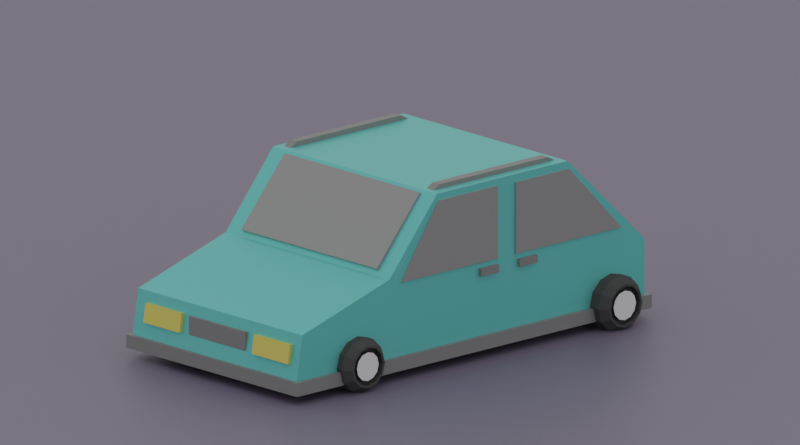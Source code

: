 # Source: Green_car.blend  (saved by Blender 2.92.15; exported with 4.5.12 LTS)
import bpy
from mathutils import Matrix  # noqa: F401  (used for matrix-valued properties, if any)

bpy.ops.wm.read_factory_settings(use_empty=True)
scene = bpy.context.scene
scene.name = 'Scene'

# ---- collections
col_collection = bpy.data.collections.new('Collection'); scene.collection.children.link(col_collection)

# ---- materials (node trees are filled in below, after node groups)
mat_material_006 = bpy.data.materials.new('Material.006')
mat_material_006.use_transparent_shadow = False
mat_material_002 = bpy.data.materials.new('Material.002')
mat_material_002.use_transparent_shadow = False
mat_material_004 = bpy.data.materials.new('Material.004')
mat_material_004.use_transparent_shadow = False
mat_material_007 = bpy.data.materials.new('Material.007')
mat_material_007.use_transparent_shadow = False
mat_material_003 = bpy.data.materials.new('Material.003')
mat_material_003.use_transparent_shadow = False
mat_material_001 = bpy.data.materials.new('Material.001')
mat_material_001.use_transparent_shadow = False
mat_tire_001 = bpy.data.materials.new('tire.001')
mat_tire_001.alpha_threshold = 0.0
mat_tire_001.use_transparent_shadow = False
mat_tire_001.diffuse_color = (0.07658, 0.07658, 0.07658, 1.0)
mat_tire_001.roughness = 0.5
mat_wheelhub_001 = bpy.data.materials.new('wheelhub.001')
mat_wheelhub_001.alpha_threshold = 0.0
mat_wheelhub_001.use_transparent_shadow = False
mat_wheelhub_001.roughness = 0.5
mat_axle_001 = bpy.data.materials.new('axle.001')
mat_axle_001.alpha_threshold = 0.0
mat_axle_001.use_transparent_shadow = False
mat_axle_001.diffuse_color = (0.06372, 0.06372, 0.06372, 1.0)
mat_axle_001.roughness = 0.5
mat_material_008 = bpy.data.materials.new('Material.008')
mat_material_008.use_transparent_shadow = False

# ---- material node trees
mat_material_006.use_nodes = True; mat_material_006.node_tree.nodes.clear()
_N = mat_material_006.node_tree.nodes; _L = mat_material_006.node_tree.links
n0 = _N.new('ShaderNodeBsdfPrincipled'); n0.name = 'Principled BSDF'; n0.location = (10, 300)
n0.distribution = 'GGX'
n0.subsurface_method = 'BURLEY'
n0.inputs[0].default_value = (0.214, 0.214, 0.214, 1.0)
n0.inputs[3].default_value = 1.45
n0.inputs[27].default_value = (0.0, 0.0, 0.0, 1.0)
n0.inputs[28].default_value = 1.0
n1 = _N.new('ShaderNodeOutputMaterial'); n1.name = 'Material Output'; n1.location = (300, 300)
_L.new(n0.outputs[0], n1.inputs[0])
n1.is_active_output = True
mat_material_002.use_nodes = True; mat_material_002.node_tree.nodes.clear()
_N = mat_material_002.node_tree.nodes; _L = mat_material_002.node_tree.links
n0 = _N.new('ShaderNodeBsdfPrincipled'); n0.name = 'Principled BSDF'; n0.location = (10, 300)
n0.distribution = 'GGX'
n0.subsurface_method = 'BURLEY'
n0.inputs[0].default_value = (0.8, 0.6861, 0.1371, 1.0)
n0.inputs[1].default_value = 0.1765
n0.inputs[3].default_value = 1.45
n0.inputs[27].default_value = (0.0, 0.0, 0.0, 1.0)
n0.inputs[28].default_value = 1.0
n1 = _N.new('ShaderNodeOutputMaterial'); n1.name = 'Material Output'; n1.location = (300, 300)
_L.new(n0.outputs[0], n1.inputs[0])
n1.is_active_output = True
mat_material_004.use_nodes = True; mat_material_004.node_tree.nodes.clear()
_N = mat_material_004.node_tree.nodes; _L = mat_material_004.node_tree.links
n0 = _N.new('ShaderNodeBsdfPrincipled'); n0.name = 'Principled BSDF'; n0.location = (10, 300)
n0.distribution = 'GGX'
n0.subsurface_method = 'BURLEY'
n0.inputs[0].default_value = (0.9047, 0.05781, 0.05781, 1.0)
n0.inputs[3].default_value = 1.45
n0.inputs[27].default_value = (0.0, 0.0, 0.0, 1.0)
n0.inputs[28].default_value = 1.0
n1 = _N.new('ShaderNodeOutputMaterial'); n1.name = 'Material Output'; n1.location = (300, 300)
_L.new(n0.outputs[0], n1.inputs[0])
n1.is_active_output = True
mat_material_007.use_nodes = True; mat_material_007.node_tree.nodes.clear()
_N = mat_material_007.node_tree.nodes; _L = mat_material_007.node_tree.links
n0 = _N.new('ShaderNodeBsdfPrincipled'); n0.name = 'Principled BSDF'; n0.location = (10, 300)
n0.distribution = 'GGX'
n0.subsurface_method = 'BURLEY'
n0.inputs[0].default_value = (0.06487, 0.1679, 0.8, 1.0)
n0.inputs[3].default_value = 1.45
n0.inputs[27].default_value = (0.0, 0.0, 0.0, 1.0)
n0.inputs[28].default_value = 1.0
n1 = _N.new('ShaderNodeOutputMaterial'); n1.name = 'Material Output'; n1.location = (300, 300)
_L.new(n0.outputs[0], n1.inputs[0])
n1.is_active_output = True
mat_material_003.use_nodes = True; mat_material_003.node_tree.nodes.clear()
_N = mat_material_003.node_tree.nodes; _L = mat_material_003.node_tree.links
n0 = _N.new('ShaderNodeBsdfPrincipled'); n0.name = 'Principled BSDF'; n0.location = (10, 300)
n0.distribution = 'GGX'
n0.subsurface_method = 'BURLEY'
n0.inputs[0].default_value = (0.1517, 0.6383, 0.6023, 1.0)
n0.inputs[1].default_value = 0.4191
n0.inputs[3].default_value = 1.45
n0.inputs[13].default_value = 0.4044
n0.inputs[27].default_value = (0.0, 0.0, 0.0, 1.0)
n0.inputs[28].default_value = 1.0
n1 = _N.new('ShaderNodeOutputMaterial'); n1.name = 'Material Output'; n1.location = (300, 300)
_L.new(n0.outputs[0], n1.inputs[0])
n1.is_active_output = True
mat_material_001.use_nodes = True; mat_material_001.node_tree.nodes.clear()
_N = mat_material_001.node_tree.nodes; _L = mat_material_001.node_tree.links
n0 = _N.new('ShaderNodeBsdfPrincipled'); n0.name = 'Principled BSDF'; n0.location = (10, 300)
n0.distribution = 'GGX'
n0.subsurface_method = 'BURLEY'
n0.inputs[0].default_value = (0.2883, 0.2883, 0.2883, 1.0)
n0.inputs[1].default_value = 0.06618
n0.inputs[2].default_value = 0.0
n0.inputs[3].default_value = 1.45
n0.inputs[27].default_value = (0.0, 0.0, 0.0, 1.0)
n0.inputs[28].default_value = 1.0
n1 = _N.new('ShaderNodeOutputMaterial'); n1.name = 'Material Output'; n1.location = (300, 300)
_L.new(n0.outputs[0], n1.inputs[0])
n1.is_active_output = True
mat_material_008.use_nodes = True; mat_material_008.node_tree.nodes.clear()
_N = mat_material_008.node_tree.nodes; _L = mat_material_008.node_tree.links
n0 = _N.new('ShaderNodeBsdfPrincipled'); n0.name = 'Principled BSDF'; n0.location = (10, 300)
n0.distribution = 'GGX'
n0.subsurface_method = 'BURLEY'
n0.inputs[0].default_value = (0.1708, 0.1422, 0.214, 1.0)
n0.inputs[3].default_value = 1.45
n0.inputs[27].default_value = (0.0, 0.0, 0.0, 1.0)
n0.inputs[28].default_value = 1.0
n1 = _N.new('ShaderNodeOutputMaterial'); n1.name = 'Material Output'; n1.location = (300, 300)
_L.new(n0.outputs[0], n1.inputs[0])
n1.is_active_output = True

# ---- world
world_world = bpy.data.worlds.new('World'); scene.world = world_world
world_world.use_nodes = True; world_world.node_tree.nodes.clear()
_N = world_world.node_tree.nodes; _L = world_world.node_tree.links
n0 = _N.new('ShaderNodeOutputWorld'); n0.name = 'World Output'; n0.location = (300, 300)
n1 = _N.new('ShaderNodeBackground'); n1.name = 'Background'; n1.location = (10, 300)
n1.inputs[0].default_value = (0.6383, 0.6383, 0.6383, 1.0)
_L.new(n1.outputs[0], n0.inputs[0])
n0.is_active_output = True
world_world.color = (0.05088, 0.05088, 0.05088)
world_world.use_sun_shadow = False
world_world.sun_shadow_jitter_overblur = 0.0

# ---- cameras
cam_camera = bpy.data.cameras.new('Camera')
cam_camera.type = 'ORTHO'
cam_camera.ortho_scale = 10.2

# ---- meshes
me_cube_022 = bpy.data.meshes.new('Cube.022')
me_cube_022.from_pydata([(-1.0, -1.0, -1.0), (-1.0, -1.0, 1.0), (-1.0, 1.0, -1.0), (-1.0, 1.0, 1.0), (1.0, -1.0, -1.0), (1.0, -1.0, 1.0), (1.0, 1.0, -1.0), (1.0, 1.0, 1.0), (0.9461, -0.8292, 3.078), (0.9338, -0.8292, 5.903), (0.9461, -0.4057, 3.078), (0.9338, -0.4057, 5.903), (0.9869, -0.8292, 3.291), (0.9746, -0.8292, 6.117), (0.9869, -0.4057, 3.291), (0.9746, -0.4057, 6.117), (0.9461, 0.4413, 3.078), (0.9338, 0.4413, 5.903), (0.9461, 0.8647, 3.078), (0.9338, 0.8647, 5.903), (0.9869, 0.4413, 3.291), (0.9746, 0.4413, 6.117), (0.9869, 0.8647, 3.291), (0.9746, 0.8647, 6.117), (-1.005, -0.84, 3.269), (-1.005, -0.84, 6.127), (-1.005, -0.36, 3.269), (-1.005, -0.36, 6.127), (-0.9642, -0.84, 3.269), (-0.9642, -0.84, 6.127), (-0.9642, -0.36, 3.269), (-0.9642, -0.36, 6.127), (-1.005, 0.36, 3.269), (-1.005, 0.36, 6.127), (-1.005, 0.84, 3.269), (-1.005, 0.84, 6.127), (-0.9642, 0.36, 3.269), (-0.9642, 0.36, 6.127), (-0.9642, 0.84, 3.269), (-0.9642, 0.84, 6.127), (-0.143, -0.992, 9.906), (-0.143, -0.992, 11.05), (-0.143, -0.832, 9.906), (-0.143, -0.832, 11.05), (-0.04408, -0.992, 9.906), (-0.04408, -0.992, 11.05), (-0.04408, -0.832, 9.906), (-0.04408, -0.832, 11.05), (-0.3607, -0.992, 9.906), (-0.3607, -0.992, 11.05), (-0.3607, -0.832, 9.906), (-0.3607, -0.832, 11.05), (-0.2618, -0.992, 9.906), (-0.2618, -0.992, 11.05), (-0.2618, -0.832, 9.906), (-0.2618, -0.832, 11.05), (-0.143, 0.832, 9.906), (-0.143, 0.832, 11.05), (-0.143, 0.992, 9.906), (-0.143, 0.992, 11.05), (-0.04408, 0.832, 9.906), (-0.04408, 0.832, 11.05), (-0.04408, 0.992, 9.906), (-0.04408, 0.992, 11.05), (-0.3607, 0.832, 9.906), (-0.3607, 0.832, 11.05), (-0.3607, 0.992, 9.906), (-0.3607, 0.992, 11.05), (-0.2618, 0.832, 9.906), (-0.2618, 0.832, 11.05), (-0.2618, 0.992, 9.906), (-0.2618, 0.992, 11.05), (-0.4789, 0.7848, 22.89), (-0.4789, 0.7848, 24.32), (-0.4789, 0.8648, 22.89), (-0.4789, 0.8648, 24.32), (0.1323, 0.7848, 22.89), (0.1323, 0.7848, 24.32), (0.1323, 0.8648, 22.89), (0.1323, 0.8648, 24.32), (0.1824, 0.7848, 22.89), (0.1824, 0.7848, 23.31), (0.1824, 0.8648, 22.89), (0.1824, 0.8648, 23.31), (-0.5302, 0.7848, 22.89), (-0.5302, 0.7848, 23.38), (-0.5302, 0.8648, 22.89), (-0.5302, 0.8648, 23.38), (-0.4673, -0.9083, 22.95), (-0.4673, -0.9083, 24.38), (-0.4673, -0.8283, 22.95), (-0.4673, -0.8283, 24.38), (0.1207, -0.9083, 22.95), (0.1207, -0.9083, 24.38), (0.1207, -0.8283, 22.95), (0.1207, -0.8283, 24.38), (0.1689, -0.9083, 22.95), (0.1689, -0.9083, 23.38), (0.1689, -0.8283, 22.95), (0.1689, -0.8283, 23.38), (-0.5166, -0.9083, 22.95), (-0.5166, -0.9083, 23.44), (-0.5166, -0.8283, 22.95), (-0.5166, -0.8283, 23.44), (0.903, -0.322, 3.26), (0.903, -0.322, 6.002), (0.903, 0.3413, 3.26), (0.903, 0.3413, 6.002), (0.9745, -0.322, 3.26), (0.9745, -0.322, 6.002), (0.9745, 0.3413, 3.26), (0.9745, 0.3413, 6.002), (-0.543, -0.96, -1.907e-06), (-0.543, -0.96, 23.65), (-0.543, 0.96, -1.907e-06), (-0.543, 0.96, 23.65), (0.1912, -0.96, -1.907e-06), (0.1912, -0.96, 23.65), (0.1912, 0.96, -1.907e-06), (0.1912, 0.96, 23.65), (0.4734, -0.96, -1.907e-06), (0.4594, -0.96, 12.69), (0.4734, 0.96, -1.907e-06), (0.4594, 0.96, 12.69), (-0.8416, -0.96, -1.907e-06), (-0.8416, -0.96, 13.87), (-0.8416, 0.96, -1.907e-06), (-0.8416, 0.96, 13.87), (0.9871, -0.96, 0.005438), (0.9516, -0.96, 7.699), (0.9871, 0.96, 0.005438), (0.9516, 0.96, 7.699), (-0.9779, -0.96, -1.907e-06), (-0.9779, -0.96, 9.243), (-0.9779, 0.96, -1.907e-06), (-0.9779, 0.96, 9.243), (-0.8753, -0.8225, 13.31), (-0.5738, -0.8225, 23.06), (-0.8753, 0.8225, 13.31), (-0.5738, 0.8225, 23.06), (-0.8584, -0.8225, 12.68), (-0.5569, -0.8225, 22.43), (-0.8584, 0.8225, 12.68), (-0.5569, 0.8225, 22.43), (0.4347, -0.7933, 13.16), (0.191, -0.7933, 22.85), (0.4347, 0.7933, 13.16), (0.191, 0.7933, 22.85), (0.4514, -0.7933, 13.66), (0.2077, -0.7933, 23.36), (0.4514, 0.7933, 13.66), (0.2077, 0.7933, 23.36), (-0.1437, -0.976, 13.18), (-0.1437, -0.976, 22.65), (-0.1437, -0.816, 13.18), (-0.1437, -0.816, 22.65), (0.3968, -0.976, 13.18), (0.1862, -0.976, 22.65), (0.3968, -0.816, 13.18), (0.1862, -0.816, 22.65), (-0.7874, -0.976, 13.18), (-0.5065, -0.976, 22.49), (-0.7874, -0.816, 13.18), (-0.5065, -0.816, 22.49), (-0.2321, -0.976, 13.18), (-0.2321, -0.976, 22.49), (-0.2321, -0.816, 13.18), (-0.2321, -0.816, 22.49), (-0.8412, 0.816, 11.91), (-0.5468, 0.816, 22.49), (-0.8412, 0.976, 11.91), (-0.5468, 0.976, 22.49), (-0.2468, 0.816, 11.91), (-0.2468, 0.816, 22.49), (-0.2468, 0.976, 11.91), (-0.2468, 0.976, 22.49), (-0.1437, 0.816, 11.91), (-0.1437, 0.816, 22.65), (-0.1437, 0.976, 11.91), (-0.1437, 0.976, 22.65), (0.3968, 0.816, 11.91), (0.1862, 0.816, 22.65), (0.3968, 0.976, 11.91), (0.1862, 0.976, 22.65), (0.6397, 0.7404, -2.636), (0.6397, 1.022, -2.636), (0.581, 0.7404, -2.092), (0.581, 1.022, -2.092), (0.5381, 0.7404, -0.6038), (0.5381, 1.022, -0.6038), (0.5224, 0.7404, 1.429), (0.5224, 1.022, 1.429), (0.5381, 0.7404, 3.461), (0.5381, 1.022, 3.461), (0.581, 0.7404, 4.949), (0.581, 1.022, 4.949), (0.6397, 0.7404, 5.493), (0.6397, 1.022, 5.493), (0.6984, 0.7404, 4.949), (0.6984, 1.022, 4.949), (0.7413, 0.7404, 3.461), (0.7413, 1.022, 3.461), (0.757, 0.7404, 1.429), (0.757, 1.022, 1.429), (0.7413, 0.7404, -0.6038), (0.7413, 1.022, -0.6038), (0.6984, 0.7404, -2.092), (0.6984, 1.022, -2.092), (0.5941, 1.093, -1.309), (0.6397, 1.093, -1.733), (0.5607, 1.093, -0.152), (0.5485, 1.093, 1.429), (0.5607, 1.093, 3.009), (0.5941, 1.093, 4.166), (0.6397, 1.093, 4.59), (0.6853, 1.093, 4.166), (0.7187, 1.093, 3.009), (0.731, 1.093, 1.429), (0.7187, 1.093, -0.152), (0.6853, 1.093, -1.309), (0.599, 1.093, -1.017), (0.6397, 1.093, -1.395), (0.5691, 1.093, 0.01672), (0.5582, 1.093, 1.429), (0.5691, 1.093, 2.84), (0.599, 1.093, 3.874), (0.6397, 1.093, 4.252), (0.6805, 1.093, 3.874), (0.7103, 1.093, 2.84), (0.7212, 1.093, 1.429), (0.7103, 1.093, 0.01672), (0.6805, 1.093, -1.017), (0.599, 1.039, -1.017), (0.6397, 1.039, -1.395), (0.5691, 1.039, 0.01672), (0.5582, 1.039, 1.429), (0.5691, 1.039, 2.84), (0.599, 1.039, 3.874), (0.6397, 1.039, 4.252), (0.6805, 1.039, 3.874), (0.7103, 1.039, 2.84), (0.7212, 1.039, 1.429), (0.7103, 1.039, 0.01672), (0.6805, 1.039, -1.017), (0.6091, 1.039, -0.4103), (0.6397, 1.039, -0.6948), (0.5866, 1.039, 0.3669), (0.5784, 1.039, 1.429), (0.5866, 1.039, 2.49), (0.6091, 1.039, 3.267), (0.6397, 1.039, 3.552), (0.6704, 1.039, 3.267), (0.6928, 1.039, 2.49), (0.701, 1.039, 1.429), (0.6928, 1.039, 0.3669), (0.6704, 1.039, -0.4103), (0.6091, 1.081, -0.4103), (0.6397, 1.081, -0.6948), (0.5866, 1.081, 0.3669), (0.5784, 1.081, 1.429), (0.5866, 1.081, 2.49), (0.6091, 1.081, 3.267), (0.6397, 1.081, 3.552), (0.6704, 1.081, 3.267), (0.6928, 1.081, 2.49), (0.701, 1.081, 1.429), (0.6928, 1.081, 0.3669), (0.6704, 1.081, -0.4103), (0.6434, -0.8246, 0.6232), (0.6434, 0.9061, 0.6232), (0.6224, -0.8246, 1.151), (0.6224, 0.9061, 1.151), (0.6304, -0.8246, 2.005), (0.6304, 0.9061, 2.005), (0.6563, -0.8246, 2.005), (0.6563, 0.9061, 2.005), (0.6643, -0.8246, 1.151), (0.6643, 0.9061, 1.151), (0.6397, -0.7497, -2.636), (0.6397, -1.032, -2.636), (0.6984, -0.7497, -2.092), (0.6984, -1.032, -2.092), (0.7413, -0.7497, -0.6038), (0.7413, -1.032, -0.6038), (0.757, -0.7497, 1.429), (0.757, -1.032, 1.429), (0.7413, -0.7497, 3.461), (0.7413, -1.032, 3.461), (0.6984, -0.7497, 4.949), (0.6984, -1.032, 4.949), (0.6397, -0.7497, 5.493), (0.6397, -1.032, 5.493), (0.581, -0.7497, 4.949), (0.581, -1.032, 4.949), (0.5381, -0.7497, 3.461), (0.5381, -1.032, 3.461), (0.5224, -0.7497, 1.429), (0.5224, -1.032, 1.429), (0.5381, -0.7497, -0.6038), (0.5381, -1.032, -0.6038), (0.581, -0.7497, -2.092), (0.581, -1.032, -2.092), (0.6853, -1.102, -1.309), (0.6397, -1.102, -1.733), (0.7187, -1.102, -0.152), (0.731, -1.102, 1.429), (0.7187, -1.102, 3.009), (0.6853, -1.102, 4.166), (0.6397, -1.102, 4.59), (0.5941, -1.102, 4.166), (0.5607, -1.102, 3.009), (0.5485, -1.102, 1.429), (0.5607, -1.102, -0.152), (0.5941, -1.102, -1.309), (0.6805, -1.102, -1.017), (0.6397, -1.102, -1.395), (0.7103, -1.102, 0.01672), (0.7212, -1.102, 1.429), (0.7103, -1.102, 2.84), (0.6805, -1.102, 3.874), (0.6397, -1.102, 4.252), (0.599, -1.102, 3.874), (0.5691, -1.102, 2.84), (0.5582, -1.102, 1.429), (0.5691, -1.102, 0.01672), (0.599, -1.102, -1.017), (0.6805, -1.049, -1.017), (0.6397, -1.049, -1.395), (0.7103, -1.049, 0.01672), (0.7212, -1.049, 1.429), (0.7103, -1.049, 2.84), (0.6805, -1.049, 3.874), (0.6397, -1.049, 4.252), (0.599, -1.049, 3.874), (0.5691, -1.049, 2.84), (0.5582, -1.049, 1.429), (0.5691, -1.049, 0.01672), (0.599, -1.049, -1.017), (0.6704, -1.049, -0.4103), (0.6397, -1.049, -0.6948), (0.6928, -1.049, 0.3669), (0.701, -1.049, 1.429), (0.6928, -1.049, 2.49), (0.6704, -1.049, 3.267), (0.6397, -1.049, 3.552), (0.6091, -1.049, 3.267), (0.5866, -1.049, 2.49), (0.5784, -1.049, 1.429), (0.5866, -1.049, 0.3669), (0.6091, -1.049, -0.4103), (0.6704, -1.09, -0.4103), (0.6397, -1.09, -0.6948), (0.6928, -1.09, 0.3669), (0.701, -1.09, 1.429), (0.6928, -1.09, 2.49), (0.6704, -1.09, 3.267), (0.6397, -1.09, 3.552), (0.6091, -1.09, 3.267), (0.5866, -1.09, 2.49), (0.5784, -1.09, 1.429), (0.5866, -1.09, 0.3669), (0.6091, -1.09, -0.4103), (-0.7893, 0.7702, -3.007), (-0.7893, 1.06, -3.007), (-0.8496, 0.7702, -2.447), (-0.8496, 1.06, -2.447), (-0.8938, 0.7702, -0.9166), (-0.8938, 1.06, -0.9166), (-0.91, 0.7702, 1.174), (-0.91, 1.06, 1.174), (-0.8938, 0.7702, 3.265), (-0.8938, 1.06, 3.265), (-0.8496, 0.7702, 4.795), (-0.8496, 1.06, 4.795), (-0.7893, 0.7702, 5.355), (-0.7893, 1.06, 5.355), (-0.7289, 0.7702, 4.795), (-0.7289, 1.06, 4.795), (-0.6848, 0.7702, 3.265), (-0.6848, 1.06, 3.265), (-0.6686, 0.7702, 1.174), (-0.6686, 1.06, 1.174), (-0.6848, 0.7702, -0.9166), (-0.6848, 1.06, -0.9166), (-0.7289, 0.7702, -2.447), (-0.7289, 1.06, -2.447), (-0.8362, 1.133, -1.642), (-0.7893, 1.133, -2.078), (-0.8706, 1.133, -0.4519), (-0.8831, 1.133, 1.174), (-0.8706, 1.133, 2.8), (-0.8362, 1.133, 3.99), (-0.7893, 1.133, 4.426), (-0.7423, 1.133, 3.99), (-0.708, 1.133, 2.8), (-0.6954, 1.133, 1.174), (-0.708, 1.133, -0.4519), (-0.7423, 1.133, -1.642), (-0.8312, 1.133, -1.341), (-0.7893, 1.133, -1.731), (-0.8619, 1.133, -0.2783), (-0.8731, 1.133, 1.174), (-0.8619, 1.133, 2.626), (-0.8312, 1.133, 3.69), (-0.7893, 1.133, 4.079), (-0.7474, 1.133, 3.69), (-0.7167, 1.133, 2.626), (-0.7054, 1.133, 1.174), (-0.7167, 1.133, -0.2782), (-0.7474, 1.133, -1.341), (-0.8312, 1.078, -1.341), (-0.7893, 1.078, -1.731), (-0.8619, 1.078, -0.2783), (-0.8731, 1.078, 1.174), (-0.8619, 1.078, 2.626), (-0.8312, 1.078, 3.69), (-0.7893, 1.078, 4.079), (-0.7474, 1.078, 3.69), (-0.7167, 1.078, 2.626), (-0.7054, 1.078, 1.174), (-0.7167, 1.078, -0.2782), (-0.7474, 1.078, -1.341), (-0.8208, 1.078, -0.7175), (-0.7893, 1.078, -1.01), (-0.8439, 1.078, 0.08196), (-0.8523, 1.078, 1.174), (-0.8439, 1.078, 2.266), (-0.8208, 1.078, 3.066), (-0.7893, 1.078, 3.358), (-0.7577, 1.078, 3.066), (-0.7347, 1.078, 2.266), (-0.7262, 1.078, 1.174), (-0.7347, 1.078, 0.08196), (-0.7577, 1.078, -0.7175), (-0.8208, 1.121, -0.7175), (-0.7893, 1.121, -1.01), (-0.8439, 1.121, 0.08196), (-0.8523, 1.121, 1.174), (-0.8439, 1.121, 2.266), (-0.8208, 1.121, 3.066), (-0.7893, 1.121, 3.358), (-0.7577, 1.121, 3.066), (-0.7347, 1.121, 2.266), (-0.7262, 1.121, 1.174), (-0.7347, 1.121, 0.08196), (-0.7577, 1.121, -0.7175), (-0.7855, -0.8397, 0.3457), (-0.7855, 0.9407, 0.3457), (-0.8071, -0.8397, 0.8887), (-0.8071, 0.9407, 0.8887), (-0.7988, -0.8397, 1.767), (-0.7988, 0.9407, 1.767), (-0.7722, -0.8397, 1.767), (-0.7722, 0.9407, 1.767), (-0.7639, -0.8397, 0.8887), (-0.7639, 0.9407, 0.8887), (-0.7893, -0.7627, -3.007), (-0.7893, -1.053, -3.007), (-0.7289, -0.7627, -2.447), (-0.7289, -1.053, -2.447), (-0.6848, -0.7627, -0.9166), (-0.6848, -1.053, -0.9166), (-0.6686, -0.7627, 1.174), (-0.6686, -1.053, 1.174), (-0.6848, -0.7627, 3.265), (-0.6848, -1.053, 3.265), (-0.7289, -0.7627, 4.795), (-0.7289, -1.053, 4.795), (-0.7893, -0.7627, 5.355), (-0.7893, -1.053, 5.355), (-0.8496, -0.7627, 4.795), (-0.8496, -1.053, 4.795), (-0.8938, -0.7627, 3.265), (-0.8938, -1.053, 3.265), (-0.91, -0.7627, 1.174), (-0.91, -1.053, 1.174), (-0.8938, -0.7627, -0.9166), (-0.8938, -1.053, -0.9166), (-0.8496, -0.7627, -2.447), (-0.8496, -1.053, -2.447), (-0.7423, -1.125, -1.642), (-0.7893, -1.125, -2.078), (-0.708, -1.125, -0.4519), (-0.6954, -1.125, 1.174), (-0.708, -1.125, 2.8), (-0.7423, -1.125, 3.99), (-0.7893, -1.125, 4.426), (-0.8362, -1.125, 3.99), (-0.8706, -1.125, 2.8), (-0.8831, -1.125, 1.174), (-0.8706, -1.125, -0.4519), (-0.8362, -1.125, -1.642), (-0.7474, -1.125, -1.341), (-0.7893, -1.125, -1.731), (-0.7167, -1.125, -0.2783), (-0.7054, -1.125, 1.174), (-0.7167, -1.125, 2.626), (-0.7474, -1.125, 3.69), (-0.7893, -1.125, 4.079), (-0.8312, -1.125, 3.69), (-0.8619, -1.125, 2.626), (-0.8731, -1.125, 1.174), (-0.8619, -1.125, -0.2782), (-0.8312, -1.125, -1.341), (-0.7474, -1.07, -1.341), (-0.7893, -1.07, -1.731), (-0.7167, -1.07, -0.2783), (-0.7054, -1.07, 1.174), (-0.7167, -1.07, 2.626), (-0.7474, -1.07, 3.69), (-0.7893, -1.07, 4.079), (-0.8312, -1.07, 3.69), (-0.8619, -1.07, 2.626), (-0.8731, -1.07, 1.174), (-0.8619, -1.07, -0.2782), (-0.8312, -1.07, -1.341), (-0.7577, -1.07, -0.7175), (-0.7893, -1.07, -1.01), (-0.7347, -1.07, 0.08196), (-0.7262, -1.07, 1.174), (-0.7347, -1.07, 2.266), (-0.7577, -1.07, 3.066), (-0.7893, -1.07, 3.358), (-0.8208, -1.07, 3.066), (-0.8439, -1.07, 2.266), (-0.8523, -1.07, 1.174), (-0.8439, -1.07, 0.08196), (-0.8208, -1.07, -0.7175), (-0.7577, -1.113, -0.7175), (-0.7893, -1.113, -1.01), (-0.7347, -1.113, 0.08196), (-0.7262, -1.113, 1.174), (-0.7347, -1.113, 2.266), (-0.7577, -1.113, 3.066), (-0.7893, -1.113, 3.358), (-0.8208, -1.113, 3.066), (-0.8439, -1.113, 2.266), (-0.8523, -1.113, 1.174), (-0.8439, -1.113, 0.08196), (-0.8208, -1.113, -0.7175)], [], [(0, 1, 3, 2), (2, 3, 7, 6), (6, 7, 5, 4), (4, 5, 1, 0), (2, 6, 4, 0), (7, 3, 1, 5), (8, 9, 11, 10), (10, 11, 15, 14), (14, 15, 13, 12), (12, 13, 9, 8), (10, 14, 12, 8), (15, 11, 9, 13), (16, 17, 19, 18), (18, 19, 23, 22), (22, 23, 21, 20), (20, 21, 17, 16), (18, 22, 20, 16), (23, 19, 17, 21), (24, 25, 27, 26), (26, 27, 31, 30), (30, 31, 29, 28), (28, 29, 25, 24), (26, 30, 28, 24), (31, 27, 25, 29), (32, 33, 35, 34), (34, 35, 39, 38), (38, 39, 37, 36), (36, 37, 33, 32), (34, 38, 36, 32), (39, 35, 33, 37), (40, 41, 43, 42), (42, 43, 47, 46), (46, 47, 45, 44), (44, 45, 41, 40), (42, 46, 44, 40), (47, 43, 41, 45), (48, 49, 51, 50), (50, 51, 55, 54), (54, 55, 53, 52), (52, 53, 49, 48), (50, 54, 52, 48), (55, 51, 49, 53), (56, 57, 59, 58), (58, 59, 63, 62), (62, 63, 61, 60), (60, 61, 57, 56), (58, 62, 60, 56), (63, 59, 57, 61), (64, 65, 67, 66), (66, 67, 71, 70), (70, 71, 69, 68), (68, 69, 65, 64), (66, 70, 68, 64), (71, 67, 65, 69), (73, 75, 87, 85), (74, 75, 79, 78), (77, 76, 80, 81), (76, 77, 73, 72), (74, 78, 76, 72), (79, 75, 73, 77), (82, 83, 81, 80), (76, 78, 82, 80), (79, 77, 81, 83), (78, 79, 83, 82), (84, 85, 87, 86), (74, 72, 84, 86), (75, 74, 86, 87), (72, 73, 85, 84), (89, 91, 103, 101), (90, 91, 95, 94), (93, 92, 96, 97), (92, 93, 89, 88), (90, 94, 92, 88), (95, 91, 89, 93), (98, 99, 97, 96), (92, 94, 98, 96), (95, 93, 97, 99), (94, 95, 99, 98), (100, 101, 103, 102), (90, 88, 100, 102), (91, 90, 102, 103), (88, 89, 101, 100), (104, 105, 107, 106), (106, 107, 111, 110), (110, 111, 109, 108), (108, 109, 105, 104), (106, 110, 108, 104), (111, 107, 105, 109), (115, 114, 126, 127), (114, 115, 119, 118), (119, 117, 121, 123), (116, 117, 113, 112), (114, 118, 116, 112), (119, 115, 113, 117), (123, 121, 129, 131), (118, 119, 123, 122), (117, 116, 120, 121), (116, 118, 122, 120), (126, 124, 132, 134), (112, 113, 125, 124), (113, 115, 127, 125), (114, 112, 124, 126), (130, 131, 129, 128), (122, 123, 131, 130), (121, 120, 128, 129), (120, 122, 130, 128), (132, 133, 135, 134), (127, 126, 134, 135), (124, 125, 133, 132), (125, 127, 135, 133), (136, 137, 139, 138), (138, 139, 143, 142), (142, 143, 141, 140), (140, 141, 137, 136), (138, 142, 140, 136), (143, 139, 137, 141), (144, 145, 147, 146), (146, 147, 151, 150), (150, 151, 149, 148), (148, 149, 145, 144), (146, 150, 148, 144), (151, 147, 145, 149), (152, 153, 155, 154), (154, 155, 159, 158), (158, 159, 157, 156), (156, 157, 153, 152), (154, 158, 156, 152), (159, 155, 153, 157), (160, 161, 163, 162), (162, 163, 167, 166), (166, 167, 165, 164), (164, 165, 161, 160), (162, 166, 164, 160), (167, 163, 161, 165), (168, 169, 171, 170), (170, 171, 175, 174), (174, 175, 173, 172), (172, 173, 169, 168), (170, 174, 172, 168), (175, 171, 169, 173), (176, 177, 179, 178), (178, 179, 183, 182), (182, 183, 181, 180), (180, 181, 177, 176), (178, 182, 180, 176), (183, 179, 177, 181), (184, 185, 187, 186), (186, 187, 189, 188), (188, 189, 191, 190), (190, 191, 193, 192), (192, 193, 195, 194), (194, 195, 197, 196), (196, 197, 199, 198), (198, 199, 201, 200), (200, 201, 203, 202), (202, 203, 205, 204), (193, 191, 211, 212), (204, 205, 207, 206), (206, 207, 185, 184), (184, 186, 188, 190, 192, 194, 196, 198, 200, 202, 204, 206), (211, 210, 222, 223), (185, 207, 219, 209), (187, 185, 209, 208), (191, 189, 210, 211), (207, 205, 218, 219), (189, 187, 208, 210), (205, 203, 217, 218), (203, 201, 216, 217), (201, 199, 215, 216), (199, 197, 214, 215), (197, 195, 213, 214), (195, 193, 212, 213), (223, 222, 234, 235), (218, 217, 229, 230), (215, 214, 226, 227), (212, 211, 223, 224), (219, 218, 230, 231), (208, 209, 221, 220), (216, 215, 227, 228), (213, 212, 224, 225), (209, 219, 231, 221), (210, 208, 220, 222), (217, 216, 228, 229), (214, 213, 225, 226), (238, 237, 249, 250), (230, 229, 241, 242), (227, 226, 238, 239), (224, 223, 235, 236), (231, 230, 242, 243), (220, 221, 233, 232), (228, 227, 239, 240), (225, 224, 236, 237), (221, 231, 243, 233), (222, 220, 232, 234), (229, 228, 240, 241), (226, 225, 237, 238), (250, 249, 261, 262), (235, 234, 246, 247), (242, 241, 253, 254), (239, 238, 250, 251), (236, 235, 247, 248), (243, 242, 254, 255), (232, 233, 245, 244), (240, 239, 251, 252), (237, 236, 248, 249), (233, 243, 255, 245), (234, 232, 244, 246), (241, 240, 252, 253), (256, 257, 267, 266, 265, 264, 263, 262, 261, 260, 259, 258), (247, 246, 258, 259), (254, 253, 265, 266), (251, 250, 262, 263), (248, 247, 259, 260), (255, 254, 266, 267), (244, 245, 257, 256), (252, 251, 263, 264), (249, 248, 260, 261), (245, 255, 267, 257), (246, 244, 256, 258), (253, 252, 264, 265), (268, 269, 271, 270), (270, 271, 273, 272), (272, 273, 275, 274), (271, 269, 277, 275, 273), (274, 275, 277, 276), (276, 277, 269, 268), (268, 270, 272, 274, 276), (278, 279, 281, 280), (280, 281, 283, 282), (282, 283, 285, 284), (284, 285, 287, 286), (286, 287, 289, 288), (288, 289, 291, 290), (290, 291, 293, 292), (292, 293, 295, 294), (294, 295, 297, 296), (296, 297, 299, 298), (287, 285, 305, 306), (298, 299, 301, 300), (300, 301, 279, 278), (278, 280, 282, 284, 286, 288, 290, 292, 294, 296, 298, 300), (305, 304, 316, 317), (279, 301, 313, 303), (281, 279, 303, 302), (285, 283, 304, 305), (301, 299, 312, 313), (283, 281, 302, 304), (299, 297, 311, 312), (297, 295, 310, 311), (295, 293, 309, 310), (293, 291, 308, 309), (291, 289, 307, 308), (289, 287, 306, 307), (317, 316, 328, 329), (312, 311, 323, 324), (309, 308, 320, 321), (306, 305, 317, 318), (313, 312, 324, 325), (302, 303, 315, 314), (310, 309, 321, 322), (307, 306, 318, 319), (303, 313, 325, 315), (304, 302, 314, 316), (311, 310, 322, 323), (308, 307, 319, 320), (332, 331, 343, 344), (324, 323, 335, 336), (321, 320, 332, 333), (318, 317, 329, 330), (325, 324, 336, 337), (314, 315, 327, 326), (322, 321, 333, 334), (319, 318, 330, 331), (315, 325, 337, 327), (316, 314, 326, 328), (323, 322, 334, 335), (320, 319, 331, 332), (344, 343, 355, 356), (329, 328, 340, 341), (336, 335, 347, 348), (333, 332, 344, 345), (330, 329, 341, 342), (337, 336, 348, 349), (326, 327, 339, 338), (334, 333, 345, 346), (331, 330, 342, 343), (327, 337, 349, 339), (328, 326, 338, 340), (335, 334, 346, 347), (350, 351, 361, 360, 359, 358, 357, 356, 355, 354, 353, 352), (341, 340, 352, 353), (348, 347, 359, 360), (345, 344, 356, 357), (342, 341, 353, 354), (349, 348, 360, 361), (338, 339, 351, 350), (346, 345, 357, 358), (343, 342, 354, 355), (339, 349, 361, 351), (340, 338, 350, 352), (347, 346, 358, 359), (362, 363, 365, 364), (364, 365, 367, 366), (366, 367, 369, 368), (368, 369, 371, 370), (370, 371, 373, 372), (372, 373, 375, 374), (374, 375, 377, 376), (376, 377, 379, 378), (378, 379, 381, 380), (380, 381, 383, 382), (371, 369, 389, 390), (382, 383, 385, 384), (384, 385, 363, 362), (362, 364, 366, 368, 370, 372, 374, 376, 378, 380, 382, 384), (389, 388, 400, 401), (363, 385, 397, 387), (365, 363, 387, 386), (369, 367, 388, 389), (385, 383, 396, 397), (367, 365, 386, 388), (383, 381, 395, 396), (381, 379, 394, 395), (379, 377, 393, 394), (377, 375, 392, 393), (375, 373, 391, 392), (373, 371, 390, 391), (401, 400, 412, 413), (396, 395, 407, 408), (393, 392, 404, 405), (390, 389, 401, 402), (397, 396, 408, 409), (386, 387, 399, 398), (394, 393, 405, 406), (391, 390, 402, 403), (387, 397, 409, 399), (388, 386, 398, 400), (395, 394, 406, 407), (392, 391, 403, 404), (416, 415, 427, 428), (408, 407, 419, 420), (405, 404, 416, 417), (402, 401, 413, 414), (409, 408, 420, 421), (398, 399, 411, 410), (406, 405, 417, 418), (403, 402, 414, 415), (399, 409, 421, 411), (400, 398, 410, 412), (407, 406, 418, 419), (404, 403, 415, 416), (428, 427, 439, 440), (413, 412, 424, 425), (420, 419, 431, 432), (417, 416, 428, 429), (414, 413, 425, 426), (421, 420, 432, 433), (410, 411, 423, 422), (418, 417, 429, 430), (415, 414, 426, 427), (411, 421, 433, 423), (412, 410, 422, 424), (419, 418, 430, 431), (434, 435, 445, 444, 443, 442, 441, 440, 439, 438, 437, 436), (425, 424, 436, 437), (432, 431, 443, 444), (429, 428, 440, 441), (426, 425, 437, 438), (433, 432, 444, 445), (422, 423, 435, 434), (430, 429, 441, 442), (427, 426, 438, 439), (423, 433, 445, 435), (424, 422, 434, 436), (431, 430, 442, 443), (446, 447, 449, 448), (448, 449, 451, 450), (450, 451, 453, 452), (449, 447, 455, 453, 451), (452, 453, 455, 454), (454, 455, 447, 446), (446, 448, 450, 452, 454), (456, 457, 459, 458), (458, 459, 461, 460), (460, 461, 463, 462), (462, 463, 465, 464), (464, 465, 467, 466), (466, 467, 469, 468), (468, 469, 471, 470), (470, 471, 473, 472), (472, 473, 475, 474), (474, 475, 477, 476), (465, 463, 483, 484), (476, 477, 479, 478), (478, 479, 457, 456), (456, 458, 460, 462, 464, 466, 468, 470, 472, 474, 476, 478), (483, 482, 494, 495), (457, 479, 491, 481), (459, 457, 481, 480), (463, 461, 482, 483), (479, 477, 490, 491), (461, 459, 480, 482), (477, 475, 489, 490), (475, 473, 488, 489), (473, 471, 487, 488), (471, 469, 486, 487), (469, 467, 485, 486), (467, 465, 484, 485), (495, 494, 506, 507), (490, 489, 501, 502), (487, 486, 498, 499), (484, 483, 495, 496), (491, 490, 502, 503), (480, 481, 493, 492), (488, 487, 499, 500), (485, 484, 496, 497), (481, 491, 503, 493), (482, 480, 492, 494), (489, 488, 500, 501), (486, 485, 497, 498), (510, 509, 521, 522), (502, 501, 513, 514), (499, 498, 510, 511), (496, 495, 507, 508), (503, 502, 514, 515), (492, 493, 505, 504), (500, 499, 511, 512), (497, 496, 508, 509), (493, 503, 515, 505), (494, 492, 504, 506), (501, 500, 512, 513), (498, 497, 509, 510), (522, 521, 533, 534), (507, 506, 518, 519), (514, 513, 525, 526), (511, 510, 522, 523), (508, 507, 519, 520), (515, 514, 526, 527), (504, 505, 517, 516), (512, 511, 523, 524), (509, 508, 520, 521), (505, 515, 527, 517), (506, 504, 516, 518), (513, 512, 524, 525), (528, 529, 539, 538, 537, 536, 535, 534, 533, 532, 531, 530), (519, 518, 530, 531), (526, 525, 537, 538), (523, 522, 534, 535), (520, 519, 531, 532), (527, 526, 538, 539), (516, 517, 529, 528), (524, 523, 535, 536), (521, 520, 532, 533), (517, 527, 539, 529), (518, 516, 528, 530), (525, 524, 536, 537)])
me_cube_022.polygons.foreach_set('material_index', [0, 0, 0, 0, 0, 0, 1, 1, 1, 1, 1, 1, 1, 1, 1, 1, 1, 1, 2, 2, 2, 2, 2, 2, 2, 2, 2, 2, 2, 2, 0, 0, 0, 0, 0, 0, 0, 0, 0, 0, 0, 0, 0, 0, 0, 0, 0, 0, 0, 0, 0, 0, 0, 0, 0, 0, 0, 0, 0, 0, 0, 0, 0, 0, 0, 0, 0, 0, 0, 0, 0, 0, 0, 0, 0, 0, 0, 0, 0, 0, 0, 0, 0, 0, 0, 0, 0, 0, 4, 4, 4, 4, 3, 4, 4, 4, 4, 3, 3, 4, 4, 3, 4, 4, 4, 3, 4, 4, 4, 4, 5, 5, 5, 5, 5, 5, 5, 5, 5, 5, 5, 5, 5, 5, 5, 5, 5, 5, 5, 5, 5, 5, 5, 5, 5, 5, 5, 5, 5, 5, 5, 5, 5, 5, 5, 5, 6, 6, 6, 6, 6, 6, 6, 6, 6, 6, 6, 6, 6, 6, 6, 6, 6, 6, 6, 6, 6, 6, 6, 6, 6, 6, 6, 6, 6, 6, 6, 6, 6, 6, 6, 6, 6, 6, 6, 6, 6, 6, 6, 6, 6, 6, 6, 6, 6, 6, 6, 6, 6, 6, 6, 6, 6, 6, 6, 6, 6, 6, 7, 6, 6, 6, 6, 6, 6, 6, 6, 6, 6, 6, 8, 8, 8, 8, 8, 8, 8, 6, 6, 6, 6, 6, 6, 6, 6, 6, 6, 6, 6, 6, 6, 6, 6, 6, 6, 6, 6, 6, 6, 6, 6, 6, 6, 6, 6, 6, 6, 6, 6, 6, 6, 6, 6, 6, 6, 6, 6, 6, 6, 6, 6, 6, 6, 6, 6, 6, 6, 6, 6, 6, 6, 6, 6, 6, 6, 6, 6, 6, 6, 7, 6, 6, 6, 6, 6, 6, 6, 6, 6, 6, 6, 6, 6, 6, 6, 6, 6, 6, 6, 6, 6, 6, 6, 6, 6, 6, 6, 6, 6, 6, 6, 6, 6, 6, 6, 6, 6, 6, 6, 6, 6, 6, 6, 6, 6, 6, 6, 6, 6, 6, 6, 6, 6, 6, 6, 6, 6, 6, 6, 6, 6, 6, 6, 6, 6, 6, 6, 6, 6, 6, 6, 6, 6, 7, 6, 6, 6, 6, 6, 6, 6, 6, 6, 6, 6, 8, 8, 8, 8, 8, 8, 8, 6, 6, 6, 6, 6, 6, 6, 6, 6, 6, 6, 6, 6, 6, 6, 6, 6, 6, 6, 6, 6, 6, 6, 6, 6, 6, 6, 6, 6, 6, 6, 6, 6, 6, 6, 6, 6, 6, 6, 6, 6, 6, 6, 6, 6, 6, 6, 6, 6, 6, 6, 6, 6, 6, 6, 6, 6, 6, 6, 6, 6, 6, 7, 6, 6, 6, 6, 6, 6, 6, 6, 6, 6, 6])
_uv = me_cube_022.uv_layers.new(name='UVMap')
_uv.uv.foreach_set('vector', [0.375, 0.0, 0.625, 0.0, 0.625, 0.25, 0.375, 0.25, 0.375, 0.25, 0.625, 0.25, 0.625, 0.5, 0.375, 0.5, 0.375, 0.5, 0.625, 0.5, 0.625, 0.75, 0.375, 0.75, 0.375, 0.75, 0.625, 0.75, 0.625, 1.0, 0.375, 1.0, 0.125, 0.5, 0.375, 0.5, 0.375, 0.75, 0.125, 0.75, 0.625, 0.5, 0.875, 0.5, 0.875, 0.75, 0.625, 0.75, 0.375, 0.0, 0.625, 0.0, 0.625, 0.25, 0.375, 0.25, 0.375, 0.25, 0.625, 0.25, 0.625, 0.5, 0.375, 0.5, 0.375, 0.5, 0.625, 0.5, 0.625, 0.75, 0.375, 0.75, 0.375, 0.75, 0.625, 0.75, 0.625, 1.0, 0.375, 1.0, 0.125, 0.5, 0.375, 0.5, 0.375, 0.75, 0.125, 0.75, 0.625, 0.5, 0.875, 0.5, 0.875, 0.75, 0.625, 0.75, 0.375, 0.0, 0.625, 0.0, 0.625, 0.25, 0.375, 0.25, 0.375, 0.25, 0.625, 0.25, 0.625, 0.5, 0.375, 0.5, 0.375, 0.5, 0.625, 0.5, 0.625, 0.75, 0.375, 0.75, 0.375, 0.75, 0.625, 0.75, 0.625, 1.0, 0.375, 1.0, 0.125, 0.5, 0.375, 0.5, 0.375, 0.75, 0.125, 0.75, 0.625, 0.5, 0.875, 0.5, 0.875, 0.75, 0.625, 0.75, 0.375, 0.0, 0.625, 0.0, 0.625, 0.25, 0.375, 0.25, 0.375, 0.25, 0.625, 0.25, 0.625, 0.5, 0.375, 0.5, 0.375, 0.5, 0.625, 0.5, 0.625, 0.75, 0.375, 0.75, 0.375, 0.75, 0.625, 0.75, 0.625, 1.0, 0.375, 1.0, 0.125, 0.5, 0.375, 0.5, 0.375, 0.75, 0.125, 0.75, 0.625, 0.5, 0.875, 0.5, 0.875, 0.75, 0.625, 0.75, 0.375, 0.0, 0.625, 0.0, 0.625, 0.25, 0.375, 0.25, 0.375, 0.25, 0.625, 0.25, 0.625, 0.5, 0.375, 0.5, 0.375, 0.5, 0.625, 0.5, 0.625, 0.75, 0.375, 0.75, 0.375, 0.75, 0.625, 0.75, 0.625, 1.0, 0.375, 1.0, 0.125, 0.5, 0.375, 0.5, 0.375, 0.75, 0.125, 0.75, 0.625, 0.5, 0.875, 0.5, 0.875, 0.75, 0.625, 0.75, 0.375, 0.0, 0.625, 0.0, 0.625, 0.25, 0.375, 0.25, 0.375, 0.25, 0.625, 0.25, 0.625, 0.5, 0.375, 0.5, 0.375, 0.5, 0.625, 0.5, 0.625, 0.75, 0.375, 0.75, 0.375, 0.75, 0.625, 0.75, 0.625, 1.0, 0.375, 1.0, 0.125, 0.5, 0.375, 0.5, 0.375, 0.75, 0.125, 0.75, 0.625, 0.5, 0.875, 0.5, 0.875, 0.75, 0.625, 0.75, 0.375, 0.0, 0.625, 0.0, 0.625, 0.25, 0.375, 0.25, 0.375, 0.25, 0.625, 0.25, 0.625, 0.5, 0.375, 0.5, 0.375, 0.5, 0.625, 0.5, 0.625, 0.75, 0.375, 0.75, 0.375, 0.75, 0.625, 0.75, 0.625, 1.0, 0.375, 1.0, 0.125, 0.5, 0.375, 0.5, 0.375, 0.75, 0.125, 0.75, 0.625, 0.5, 0.875, 0.5, 0.875, 0.75, 0.625, 0.75, 0.375, 0.0, 0.625, 0.0, 0.625, 0.25, 0.375, 0.25, 0.375, 0.25, 0.625, 0.25, 0.625, 0.5, 0.375, 0.5, 0.375, 0.5, 0.625, 0.5, 0.625, 0.75, 0.375, 0.75, 0.375, 0.75, 0.625, 0.75, 0.625, 1.0, 0.375, 1.0, 0.125, 0.5, 0.375, 0.5, 0.375, 0.75, 0.125, 0.75, 0.625, 0.5, 0.875, 0.5, 0.875, 0.75, 0.625, 0.75, 0.375, 0.0, 0.625, 0.0, 0.625, 0.25, 0.375, 0.25, 0.375, 0.25, 0.625, 0.25, 0.625, 0.5, 0.375, 0.5, 0.375, 0.5, 0.625, 0.5, 0.625, 0.75, 0.375, 0.75, 0.375, 0.75, 0.625, 0.75, 0.625, 1.0, 0.375, 1.0, 0.125, 0.5, 0.375, 0.5, 0.375, 0.75, 0.125, 0.75, 0.625, 0.5, 0.875, 0.5, 0.875, 0.75, 0.625, 0.75, 0.875, 0.75, 0.875, 0.5, 0.875, 0.5, 0.875, 0.75, 0.375, 0.25, 0.625, 0.25, 0.625, 0.5, 0.375, 0.5, 0.625, 0.75, 0.375, 0.75, 0.375, 0.75, 0.625, 0.75, 0.375, 0.75, 0.625, 0.75, 0.625, 1.0, 0.375, 1.0, 0.125, 0.5, 0.375, 0.5, 0.375, 0.75, 0.125, 0.75, 0.625, 0.5, 0.875, 0.5, 0.875, 0.75, 0.625, 0.75, 0.375, 0.5, 0.625, 0.5, 0.625, 0.75, 0.375, 0.75, 0.375, 0.75, 0.375, 0.5, 0.375, 0.5, 0.375, 0.75, 0.625, 0.5, 0.625, 0.75, 0.625, 0.75, 0.625, 0.5, 0.375, 0.5, 0.625, 0.5, 0.625, 0.5, 0.375, 0.5, 0.375, 0.0, 0.625, 0.0, 0.625, 0.25, 0.375, 0.25, 0.125, 0.5, 0.125, 0.75, 0.125, 0.75, 0.125, 0.5, 0.625, 0.25, 0.375, 0.25, 0.375, 0.25, 0.625, 0.25, 0.375, 1.0, 0.625, 1.0, 0.625, 1.0, 0.375, 1.0, 0.875, 0.75, 0.875, 0.5, 0.875, 0.5, 0.875, 0.75, 0.375, 0.25, 0.625, 0.25, 0.625, 0.5, 0.375, 0.5, 0.625, 0.75, 0.375, 0.75, 0.375, 0.75, 0.625, 0.75, 0.375, 0.75, 0.625, 0.75, 0.625, 1.0, 0.375, 1.0, 0.125, 0.5, 0.375, 0.5, 0.375, 0.75, 0.125, 0.75, 0.625, 0.5, 0.875, 0.5, 0.875, 0.75, 0.625, 0.75, 0.375, 0.5, 0.625, 0.5, 0.625, 0.75, 0.375, 0.75, 0.375, 0.75, 0.375, 0.5, 0.375, 0.5, 0.375, 0.75, 0.625, 0.5, 0.625, 0.75, 0.625, 0.75, 0.625, 0.5, 0.375, 0.5, 0.625, 0.5, 0.625, 0.5, 0.375, 0.5, 0.375, 0.0, 0.625, 0.0, 0.625, 0.25, 0.375, 0.25, 0.125, 0.5, 0.125, 0.75, 0.125, 0.75, 0.125, 0.5, 0.625, 0.25, 0.375, 0.25, 0.375, 0.25, 0.625, 0.25, 0.375, 1.0, 0.625, 1.0, 0.625, 1.0, 0.375, 1.0, 0.375, 0.0, 0.625, 0.0, 0.625, 0.25, 0.375, 0.25, 0.375, 0.25, 0.625, 0.25, 0.625, 0.5, 0.375, 0.5, 0.375, 0.5, 0.625, 0.5, 0.625, 0.75, 0.375, 0.75, 0.375, 0.75, 0.625, 0.75, 0.625, 1.0, 0.375, 1.0, 0.125, 0.5, 0.375, 0.5, 0.375, 0.75, 0.125, 0.75, 0.625, 0.5, 0.875, 0.5, 0.875, 0.75, 0.625, 0.75, 0.625, 0.25, 0.375, 0.25, 0.375, 0.25, 0.625, 0.25, 0.375, 0.25, 0.625, 0.25, 0.625, 0.5, 0.375, 0.5, 0.625, 0.5, 0.625, 0.75, 0.625, 0.75, 0.625, 0.5, 0.375, 0.75, 0.625, 0.75, 0.625, 1.0, 0.375, 1.0, 0.125, 0.5, 0.375, 0.5, 0.375, 0.75, 0.125, 0.75, 0.625, 0.5, 0.875, 0.5, 0.875, 0.75, 0.625, 0.75, 0.625, 0.5, 0.625, 0.75, 0.625, 0.75, 0.625, 0.5, 0.375, 0.5, 0.625, 0.5, 0.625, 0.5, 0.375, 0.5, 0.625, 0.75, 0.375, 0.75, 0.375, 0.75, 0.625, 0.75, 0.375, 0.75, 0.375, 0.5, 0.375, 0.5, 0.375, 0.75, 0.125, 0.5, 0.125, 0.75, 0.125, 0.75, 0.125, 0.5, 0.375, 1.0, 0.625, 1.0, 0.625, 1.0, 0.375, 1.0, 0.875, 0.75, 0.875, 0.5, 0.875, 0.5, 0.875, 0.75, 0.125, 0.5, 0.125, 0.75, 0.125, 0.75, 0.125, 0.5, 0.375, 0.5, 0.625, 0.5, 0.625, 0.75, 0.375, 0.75, 0.375, 0.5, 0.625, 0.5, 0.625, 0.5, 0.375, 0.5, 0.625, 0.75, 0.375, 0.75, 0.375, 0.75, 0.625, 0.75, 0.375, 0.75, 0.375, 0.5, 0.375, 0.5, 0.375, 0.75, 0.375, 0.0, 0.625, 0.0, 0.625, 0.25, 0.375, 0.25, 0.625, 0.25, 0.375, 0.25, 0.375, 0.25, 0.625, 0.25, 0.375, 1.0, 0.625, 1.0, 0.625, 1.0, 0.375, 1.0, 0.875, 0.75, 0.875, 0.5, 0.875, 0.5, 0.875, 0.75, 0.375, 0.0, 0.625, 0.0, 0.625, 0.25, 0.375, 0.25, 0.375, 0.25, 0.625, 0.25, 0.625, 0.5, 0.375, 0.5, 0.375, 0.5, 0.625, 0.5, 0.625, 0.75, 0.375, 0.75, 0.375, 0.75, 0.625, 0.75, 0.625, 1.0, 0.375, 1.0, 0.125, 0.5, 0.375, 0.5, 0.375, 0.75, 0.125, 0.75, 0.625, 0.5, 0.875, 0.5, 0.875, 0.75, 0.625, 0.75, 0.375, 0.0, 0.625, 0.0, 0.625, 0.25, 0.375, 0.25, 0.375, 0.25, 0.625, 0.25, 0.625, 0.5, 0.375, 0.5, 0.375, 0.5, 0.625, 0.5, 0.625, 0.75, 0.375, 0.75, 0.375, 0.75, 0.625, 0.75, 0.625, 1.0, 0.375, 1.0, 0.125, 0.5, 0.375, 0.5, 0.375, 0.75, 0.125, 0.75, 0.625, 0.5, 0.875, 0.5, 0.875, 0.75, 0.625, 0.75, 0.375, 0.0, 0.625, 0.0, 0.625, 0.25, 0.375, 0.25, 0.375, 0.25, 0.625, 0.25, 0.625, 0.5, 0.375, 0.5, 0.375, 0.5, 0.625, 0.5, 0.625, 0.75, 0.375, 0.75, 0.375, 0.75, 0.625, 0.75, 0.625, 1.0, 0.375, 1.0, 0.125, 0.5, 0.375, 0.5, 0.375, 0.75, 0.125, 0.75, 0.625, 0.5, 0.875, 0.5, 0.875, 0.75, 0.625, 0.75, 0.375, 0.0, 0.625, 0.0, 0.625, 0.25, 0.375, 0.25, 0.375, 0.25, 0.625, 0.25, 0.625, 0.5, 0.375, 0.5, 0.375, 0.5, 0.625, 0.5, 0.625, 0.75, 0.375, 0.75, 0.375, 0.75, 0.625, 0.75, 0.625, 1.0, 0.375, 1.0, 0.125, 0.5, 0.375, 0.5, 0.375, 0.75, 0.125, 0.75, 0.625, 0.5, 0.875, 0.5, 0.875, 0.75, 0.625, 0.75, 0.375, 0.0, 0.625, 0.0, 0.625, 0.25, 0.375, 0.25, 0.375, 0.25, 0.625, 0.25, 0.625, 0.5, 0.375, 0.5, 0.375, 0.5, 0.625, 0.5, 0.625, 0.75, 0.375, 0.75, 0.375, 0.75, 0.625, 0.75, 0.625, 1.0, 0.375, 1.0, 0.125, 0.5, 0.375, 0.5, 0.375, 0.75, 0.125, 0.75, 0.625, 0.5, 0.875, 0.5, 0.875, 0.75, 0.625, 0.75, 0.375, 0.0, 0.625, 0.0, 0.625, 0.25, 0.375, 0.25, 0.375, 0.25, 0.625, 0.25, 0.625, 0.5, 0.375, 0.5, 0.375, 0.5, 0.625, 0.5, 0.625, 0.75, 0.375, 0.75, 0.375, 0.75, 0.625, 0.75, 0.625, 1.0, 0.375, 1.0, 0.125, 0.5, 0.375, 0.5, 0.375, 0.75, 0.125, 0.75, 0.625, 0.5, 0.875, 0.5, 0.875, 0.75, 0.625, 0.75, 0.0, 0.0, 0.0, 0.0, 0.0, 0.0, 0.0, 0.0, 0.0, 0.0, 0.0, 0.0, 0.0, 0.0, 0.0, 0.0, 0.0, 0.0, 0.0, 0.0, 0.0, 0.0, 0.0, 0.0, 0.0, 0.0, 0.0, 0.0, 0.0, 0.0, 0.0, 0.0, 0.0, 0.0, 0.0, 0.0, 0.0, 0.0, 0.0, 0.0, 0.0, 0.0, 0.0, 0.0, 0.0, 0.0, 0.0, 0.0, 0.0, 0.0, 0.0, 0.0, 0.0, 0.0, 0.0, 0.0, 0.0, 0.0, 0.0, 0.0, 0.0, 0.0, 0.0, 0.0, 0.0, 0.0, 0.0, 0.0, 0.0, 0.0, 0.0, 0.0, 0.0, 0.0, 0.0, 0.0, 0.0, 0.0, 0.0, 0.0, 0.0, 0.0, 0.0, 0.0, 0.0, 0.0, 0.0, 0.0, 0.0, 0.0, 0.0, 0.0, 0.0, 0.0, 0.0, 0.0, 0.0, 0.0, 0.0, 0.0, 0.0, 0.0, 0.0, 0.0, 0.0, 0.0, 0.0, 0.0, 0.0, 0.0, 0.0, 0.0, 0.0, 0.0, 0.0, 0.0, 0.0, 0.0, 0.0, 0.0, 0.0, 0.0, 0.0, 0.0, 0.0, 0.0, 0.0, 0.0, 0.0, 0.0, 0.0, 0.0, 0.0, 0.0, 0.0, 0.0, 0.0, 0.0, 0.0, 0.0, 0.0, 0.0, 0.0, 0.0, 0.0, 0.0, 0.0, 0.0, 0.0, 0.0, 0.0, 0.0, 0.0, 0.0, 0.0, 0.0, 0.0, 0.0, 0.0, 0.0, 0.0, 0.0, 0.0, 0.0, 0.0, 0.0, 0.0, 0.0, 0.0, 0.0, 0.0, 0.0, 0.0, 0.0, 0.0, 0.0, 0.0, 0.0, 0.0, 0.0, 0.0, 0.0, 0.0, 0.0, 0.0, 0.0, 0.0, 0.0, 0.0, 0.0, 0.0, 0.0, 0.0, 0.0, 0.0, 0.0, 0.0, 0.0, 0.0, 0.0, 0.0, 0.0, 0.0, 0.0, 0.0, 0.0, 0.0, 0.0, 0.0, 0.0, 0.0, 0.0, 0.0, 0.0, 0.0, 0.0, 0.0, 0.0, 0.0, 0.0, 0.0, 0.0, 0.0, 0.0, 0.0, 0.0, 0.0, 0.0, 0.0, 0.0, 0.0, 0.0, 0.0, 0.0, 0.0, 0.0, 0.0, 0.0, 0.0, 0.0, 0.0, 0.0, 0.0, 0.0, 0.0, 0.0, 0.0, 0.0, 0.0, 0.0, 0.0, 0.0, 0.0, 0.0, 0.0, 0.0, 0.0, 0.0, 0.0, 0.0, 0.0, 0.0, 0.0, 0.0, 0.0, 0.0, 0.0, 0.0, 0.0, 0.0, 0.0, 0.0, 0.0, 0.0, 0.0, 0.0, 0.0, 0.0, 0.0, 0.0, 0.0, 0.0, 0.0, 0.0, 0.0, 0.0, 0.0, 0.0, 0.0, 0.0, 0.0, 0.0, 0.0, 0.0, 0.0, 0.0, 0.0, 0.0, 0.0, 0.0, 0.0, 0.0, 0.0, 0.0, 0.0, 0.0, 0.0, 0.0, 0.0, 0.0, 0.0, 0.0, 0.0, 0.0, 0.0, 0.0, 0.0, 0.0, 0.0, 0.0, 0.0, 0.0, 0.0, 0.0, 0.0, 0.0, 0.0, 0.0, 0.0, 0.0, 0.0, 0.0, 0.0, 0.0, 0.0, 0.0, 0.0, 0.0, 0.0, 0.0, 0.0, 0.0, 0.0, 0.0, 0.0, 0.0, 0.0, 0.0, 0.0, 0.0, 0.0, 0.0, 0.0, 0.0, 0.0, 0.0, 0.0, 0.0, 0.0, 0.0, 0.0, 0.0, 0.0, 0.0, 0.0, 0.0, 0.0, 0.0, 0.0, 0.0, 0.0, 0.0, 0.0, 0.0, 0.0, 0.0, 0.0, 0.0, 0.0, 0.0, 0.0, 0.0, 0.0, 0.0, 0.0, 0.0, 0.0, 0.0, 0.0, 0.0, 0.0, 0.0, 0.0, 0.0, 0.0, 0.0, 0.0, 0.0, 0.0, 0.0, 0.0, 0.0, 0.0, 0.0, 0.0, 0.0, 0.0, 0.0, 0.0, 0.0, 0.0, 0.0, 0.0, 0.0, 0.0, 0.0, 0.0, 0.0, 0.0, 0.0, 0.0, 0.0, 0.0, 0.0, 0.0, 0.0, 0.0, 0.0, 0.0, 0.0, 0.0, 0.0, 0.0, 0.0, 0.0, 0.0, 0.0, 0.0, 0.0, 0.0, 0.0, 0.0, 0.0, 0.0, 0.0, 0.0, 0.0, 0.0, 0.0, 0.0, 0.0, 0.0, 0.0, 0.0, 0.0, 0.0, 0.0, 0.0, 0.0, 0.0, 0.0, 0.0, 0.0, 0.0, 0.0, 0.0, 0.0, 0.0, 0.0, 0.0, 0.0, 0.0, 0.0, 0.0, 0.0, 0.0, 0.0, 0.0, 0.0, 0.0, 0.0, 0.0, 0.0, 0.0, 0.0, 0.0, 0.0, 0.0, 0.0, 0.0, 0.0, 0.0, 0.0, 0.0, 0.0, 0.0, 0.0, 0.0, 0.0, 0.0, 0.0, 0.0, 0.0, 0.0, 0.0, 0.0, 0.0, 0.0, 0.0, 0.0, 0.0, 0.0, 0.0, 0.0, 0.0, 0.0, 0.0, 0.0, 0.0, 0.0, 0.0, 0.0, 0.0, 0.0, 0.0, 0.0, 0.0, 0.0, 0.0, 0.0, 0.0, 0.0, 0.0, 0.0, 0.0, 0.0, 0.0, 0.0, 0.0, 0.0, 0.0, 0.0, 0.0, 0.0, 0.0, 0.0, 0.0, 0.0, 0.0, 0.0, 0.0, 0.0, 0.0, 0.0, 0.0, 0.0, 0.0, 0.0, 0.0, 0.0, 0.0, 0.0, 0.0, 0.0, 0.0, 0.0, 0.0, 0.0, 0.0, 0.0, 0.0, 0.0, 0.0, 0.0, 0.0, 0.0, 0.0, 0.0, 0.0, 0.0, 0.0, 0.0, 0.0, 0.0, 0.0, 0.0, 0.0, 0.0, 0.0, 0.0, 0.0, 0.0, 0.0, 0.0, 0.0, 0.0, 0.0, 0.0, 0.0, 0.0, 0.0, 0.0, 0.0, 0.0, 0.0, 0.0, 0.0, 0.0, 0.0, 0.0, 0.0, 0.0, 0.0, 0.0, 0.0, 0.0, 0.0, 0.0, 0.0, 0.0, 0.0, 0.0, 0.0, 0.0, 0.0, 0.0, 0.0, 0.0, 0.0, 0.0, 0.0, 0.0, 0.0, 0.0, 0.0, 0.0, 0.0, 0.0, 0.0, 0.0, 0.0, 0.0, 0.0, 0.0, 0.0, 0.0, 0.0, 0.0, 0.0, 0.0, 0.0, 0.0, 0.0, 0.0, 0.0, 0.0, 0.0, 0.0, 0.0, 0.0, 0.0, 0.0, 0.0, 0.0, 0.0, 0.0, 0.0, 0.0, 0.0, 0.0, 0.0, 0.0, 0.0, 0.0, 0.0, 0.0, 0.0, 0.0, 0.0, 0.0, 0.0, 0.0, 0.0, 0.0, 0.0, 0.0, 0.0, 0.0, 0.0, 0.0, 0.0, 0.0, 0.0, 0.0, 0.0, 0.0, 0.0, 0.0, 0.0, 0.0, 0.0, 0.0, 0.0, 0.0, 0.0, 0.0, 0.0, 0.0, 0.0, 0.0, 0.0, 0.0, 0.0, 0.0, 0.0, 0.0, 0.0, 0.0, 0.0, 0.0, 0.0, 0.0, 0.0, 0.0, 0.0, 0.0, 0.0, 0.0, 0.0, 0.0, 0.0, 0.0, 0.0, 0.0, 0.0, 0.0, 0.0, 0.0, 0.0, 0.0, 0.0, 0.0, 0.0, 0.0, 0.0, 0.0, 0.0, 0.0, 0.0, 0.0, 0.0, 0.0, 0.0, 0.0, 0.0, 0.0, 0.0, 0.0, 0.0, 0.0, 0.0, 0.0, 0.0, 0.0, 0.0, 0.0, 0.0, 0.0, 0.0, 0.0, 0.0, 0.0, 0.0, 0.0, 0.0, 0.0, 0.0, 0.0, 0.0, 0.0, 0.0, 0.0, 0.0, 0.0, 0.0, 0.0, 0.0, 0.0, 0.0, 0.0, 0.0, 0.0, 0.0, 0.0, 0.0, 0.0, 0.0, 0.0, 0.0, 0.0, 0.0, 0.0, 0.0, 0.0, 0.0, 0.0, 0.0, 0.0, 0.0, 0.0, 0.0, 0.0, 0.0, 0.0, 0.0, 0.0, 0.0, 0.0, 0.0, 0.0, 0.0, 0.0, 0.0, 0.0, 0.0, 0.0, 0.0, 0.0, 0.0, 0.0, 0.0, 0.0, 0.0, 0.0, 0.0, 0.0, 0.0, 0.0, 0.0, 0.0, 0.0, 0.0, 0.0, 0.0, 0.0, 0.0, 0.0, 0.0, 0.0, 0.0, 0.0, 0.0, 0.0, 0.0, 0.0, 0.0, 0.0, 0.0, 0.0, 0.0, 0.0, 0.0, 0.0, 0.0, 0.0, 0.0, 0.0, 0.0, 0.0, 0.0, 0.0, 0.0, 0.0, 0.0, 0.0, 0.0, 0.0, 0.0, 0.0, 0.0, 0.0, 0.0, 0.0, 0.0, 0.0, 0.0, 0.0, 0.0, 0.0, 0.0, 0.0, 0.0, 0.0, 0.0, 0.0, 0.0, 0.0, 0.0, 0.0, 0.0, 0.0, 0.0, 0.0, 0.0, 0.0, 0.0, 0.0, 0.0, 0.0, 0.0, 0.0, 0.0, 0.0, 0.0, 0.0, 0.0, 0.0, 0.0, 0.0, 0.0, 0.0, 0.0, 0.0, 0.0, 0.0, 0.0, 0.0, 0.0, 0.0, 0.0, 0.0, 0.0, 0.0, 0.0, 0.0, 0.0, 0.0, 0.0, 0.0, 0.0, 0.0, 0.0, 0.0, 0.0, 0.0, 0.0, 0.0, 0.0, 0.0, 0.0, 0.0, 0.0, 0.0, 0.0, 0.0, 0.0, 0.0, 0.0, 0.0, 0.0, 0.0, 0.0, 0.0, 0.0, 0.0, 0.0, 0.0, 0.0, 0.0, 0.0, 0.0, 0.0, 0.0, 0.0, 0.0, 0.0, 0.0, 0.0, 0.0, 0.0, 0.0, 0.0, 0.0, 0.0, 0.0, 0.0, 0.0, 0.0, 0.0, 0.0, 0.0, 0.0, 0.0, 0.0, 0.0, 0.0, 0.0, 0.0, 0.0, 0.0, 0.0, 0.0, 0.0, 0.0, 0.0, 0.0, 0.0, 0.0, 0.0, 0.0, 0.0, 0.0, 0.0, 0.0, 0.0, 0.0, 0.0, 0.0, 0.0, 0.0, 0.0, 0.0, 0.0, 0.0, 0.0, 0.0, 0.0, 0.0, 0.0, 0.0, 0.0, 0.0, 0.0, 0.0, 0.0, 0.0, 0.0, 0.0, 0.0, 0.0, 0.0, 0.0, 0.0, 0.0, 0.0, 0.0, 0.0, 0.0, 0.0, 0.0, 0.0, 0.0, 0.0, 0.0, 0.0, 0.0, 0.0, 0.0, 0.0, 0.0, 0.0, 0.0, 0.0, 0.0, 0.0, 0.0, 0.0, 0.0, 0.0, 0.0, 0.0, 0.0, 0.0, 0.0, 0.0, 0.0, 0.0, 0.0, 0.0, 0.0, 0.0, 0.0, 0.0, 0.0, 0.0, 0.0, 0.0, 0.0, 0.0, 0.0, 0.0, 0.0, 0.0, 0.0, 0.0, 0.0, 0.0, 0.0, 0.0, 0.0, 0.0, 0.0, 0.0, 0.0, 0.0, 0.0, 0.0, 0.0, 0.0, 0.0, 0.0, 0.0, 0.0, 0.0, 0.0, 0.0, 0.0, 0.0, 0.0, 0.0, 0.0, 0.0, 0.0, 0.0, 0.0, 0.0, 0.0, 0.0, 0.0, 0.0, 0.0, 0.0, 0.0, 0.0, 0.0, 0.0, 0.0, 0.0, 0.0, 0.0, 0.0, 0.0, 0.0, 0.0, 0.0, 0.0, 0.0, 0.0, 0.0, 0.0, 0.0, 0.0, 0.0, 0.0, 0.0, 0.0, 0.0, 0.0, 0.0, 0.0, 0.0, 0.0, 0.0, 0.0, 0.0, 0.0, 0.0, 0.0, 0.0, 0.0, 0.0, 0.0, 0.0, 0.0, 0.0, 0.0, 0.0, 0.0, 0.0, 0.0, 0.0, 0.0, 0.0, 0.0, 0.0, 0.0, 0.0, 0.0, 0.0, 0.0, 0.0, 0.0, 0.0, 0.0, 0.0, 0.0, 0.0, 0.0, 0.0, 0.0, 0.0, 0.0, 0.0, 0.0, 0.0, 0.0, 0.0, 0.0, 0.0, 0.0, 0.0, 0.0, 0.0, 0.0, 0.0, 0.0, 0.0, 0.0, 0.0, 0.0, 0.0, 0.0, 0.0, 0.0, 0.0, 0.0, 0.0, 0.0, 0.0, 0.0, 0.0, 0.0, 0.0, 0.0, 0.0, 0.0, 0.0, 0.0, 0.0, 0.0, 0.0, 0.0, 0.0, 0.0, 0.0, 0.0, 0.0, 0.0, 0.0, 0.0, 0.0, 0.0, 0.0, 0.0, 0.0, 0.0, 0.0, 0.0, 0.0, 0.0, 0.0, 0.0, 0.0, 0.0, 0.0, 0.0, 0.0, 0.0, 0.0, 0.0, 0.0, 0.0, 0.0, 0.0, 0.0, 0.0, 0.0, 0.0, 0.0, 0.0, 0.0, 0.0, 0.0, 0.0, 0.0, 0.0, 0.0, 0.0, 0.0, 0.0, 0.0, 0.0, 0.0, 0.0, 0.0, 0.0, 0.0, 0.0, 0.0, 0.0, 0.0, 0.0, 0.0, 0.0, 0.0, 0.0, 0.0, 0.0, 0.0, 0.0, 0.0, 0.0, 0.0, 0.0, 0.0, 0.0, 0.0, 0.0, 0.0, 0.0, 0.0, 0.0, 0.0, 0.0, 0.0, 0.0, 0.0, 0.0, 0.0, 0.0, 0.0, 0.0, 0.0, 0.0, 0.0, 0.0, 0.0, 0.0, 0.0, 0.0, 0.0, 0.0, 0.0, 0.0, 0.0, 0.0, 0.0, 0.0, 0.0, 0.0, 0.0, 0.0, 0.0, 0.0, 0.0, 0.0, 0.0, 0.0, 0.0, 0.0, 0.0, 0.0, 0.0, 0.0, 0.0, 0.0, 0.0, 0.0, 0.0, 0.0, 0.0, 0.0, 0.0, 0.0, 0.0, 0.0, 0.0, 0.0, 0.0, 0.0, 0.0, 0.0, 0.0, 0.0, 0.0, 0.0, 0.0, 0.0, 0.0, 0.0, 0.0, 0.0, 0.0, 0.0, 0.0, 0.0, 0.0, 0.0, 0.0, 0.0, 0.0, 0.0, 0.0, 0.0, 0.0, 0.0, 0.0, 0.0, 0.0, 0.0, 0.0, 0.0, 0.0, 0.0, 0.0, 0.0, 0.0, 0.0, 0.0, 0.0, 0.0, 0.0, 0.0, 0.0, 0.0, 0.0, 0.0, 0.0, 0.0, 0.0, 0.0, 0.0, 0.0, 0.0, 0.0, 0.0, 0.0, 0.0, 0.0, 0.0, 0.0, 0.0, 0.0, 0.0, 0.0, 0.0, 0.0, 0.0, 0.0, 0.0, 0.0, 0.0, 0.0, 0.0, 0.0, 0.0, 0.0, 0.0, 0.0, 0.0, 0.0, 0.0, 0.0, 0.0, 0.0, 0.0, 0.0, 0.0, 0.0, 0.0, 0.0, 0.0, 0.0, 0.0, 0.0, 0.0, 0.0, 0.0, 0.0, 0.0, 0.0, 0.0, 0.0, 0.0, 0.0, 0.0, 0.0, 0.0, 0.0, 0.0, 0.0, 0.0, 0.0, 0.0, 0.0, 0.0, 0.0, 0.0, 0.0, 0.0, 0.0, 0.0, 0.0, 0.0, 0.0, 0.0, 0.0, 0.0, 0.0, 0.0, 0.0, 0.0, 0.0, 0.0, 0.0, 0.0, 0.0, 0.0, 0.0, 0.0, 0.0, 0.0, 0.0, 0.0, 0.0, 0.0, 0.0, 0.0, 0.0, 0.0, 0.0, 0.0, 0.0, 0.0, 0.0, 0.0, 0.0, 0.0, 0.0, 0.0, 0.0, 0.0, 0.0, 0.0, 0.0, 0.0, 0.0, 0.0, 0.0, 0.0, 0.0, 0.0, 0.0, 0.0, 0.0, 0.0, 0.0, 0.0, 0.0, 0.0, 0.0, 0.0, 0.0, 0.0, 0.0, 0.0, 0.0, 0.0, 0.0, 0.0, 0.0, 0.0, 0.0, 0.0, 0.0, 0.0, 0.0, 0.0, 0.0, 0.0, 0.0, 0.0, 0.0, 0.0, 0.0, 0.0, 0.0, 0.0, 0.0, 0.0, 0.0, 0.0, 0.0, 0.0, 0.0, 0.0, 0.0, 0.0, 0.0, 0.0, 0.0, 0.0, 0.0, 0.0, 0.0, 0.0, 0.0, 0.0, 0.0, 0.0, 0.0, 0.0, 0.0, 0.0, 0.0, 0.0, 0.0, 0.0, 0.0, 0.0, 0.0, 0.0, 0.0, 0.0, 0.0, 0.0, 0.0, 0.0, 0.0, 0.0, 0.0, 0.0, 0.0, 0.0, 0.0, 0.0, 0.0, 0.0, 0.0, 0.0, 0.0, 0.0, 0.0, 0.0, 0.0, 0.0, 0.0, 0.0, 0.0, 0.0, 0.0, 0.0, 0.0, 0.0, 0.0, 0.0, 0.0, 0.0, 0.0, 0.0, 0.0, 0.0, 0.0, 0.0, 0.0, 0.0, 0.0, 0.0, 0.0, 0.0, 0.0, 0.0, 0.0, 0.0, 0.0, 0.0, 0.0, 0.0, 0.0, 0.0, 0.0, 0.0, 0.0, 0.0, 0.0, 0.0, 0.0, 0.0, 0.0, 0.0, 0.0, 0.0, 0.0, 0.0, 0.0, 0.0, 0.0, 0.0, 0.0, 0.0, 0.0, 0.0, 0.0, 0.0, 0.0, 0.0, 0.0, 0.0, 0.0, 0.0, 0.0, 0.0, 0.0, 0.0, 0.0, 0.0, 0.0, 0.0, 0.0, 0.0, 0.0, 0.0, 0.0, 0.0, 0.0, 0.0, 0.0, 0.0, 0.0, 0.0, 0.0, 0.0, 0.0, 0.0, 0.0, 0.0, 0.0, 0.0, 0.0, 0.0, 0.0, 0.0, 0.0, 0.0, 0.0, 0.0, 0.0, 0.0, 0.0, 0.0, 0.0, 0.0, 0.0, 0.0, 0.0, 0.0, 0.0, 0.0, 0.0, 0.0, 0.0, 0.0, 0.0, 0.0, 0.0, 0.0, 0.0, 0.0, 0.0, 0.0, 0.0, 0.0, 0.0, 0.0, 0.0, 0.0, 0.0, 0.0, 0.0, 0.0, 0.0, 0.0, 0.0, 0.0, 0.0, 0.0, 0.0, 0.0, 0.0, 0.0, 0.0, 0.0, 0.0, 0.0, 0.0, 0.0, 0.0, 0.0, 0.0, 0.0, 0.0, 0.0, 0.0, 0.0, 0.0, 0.0, 0.0, 0.0, 0.0, 0.0, 0.0, 0.0, 0.0, 0.0, 0.0, 0.0, 0.0, 0.0, 0.0, 0.0, 0.0, 0.0, 0.0, 0.0, 0.0, 0.0, 0.0, 0.0, 0.0, 0.0, 0.0, 0.0, 0.0, 0.0, 0.0, 0.0, 0.0, 0.0, 0.0, 0.0, 0.0, 0.0, 0.0, 0.0, 0.0, 0.0, 0.0, 0.0, 0.0, 0.0, 0.0, 0.0, 0.0, 0.0, 0.0, 0.0, 0.0, 0.0, 0.0, 0.0, 0.0, 0.0, 0.0, 0.0, 0.0, 0.0, 0.0, 0.0, 0.0, 0.0, 0.0, 0.0, 0.0, 0.0, 0.0, 0.0, 0.0, 0.0, 0.0, 0.0, 0.0, 0.0, 0.0, 0.0, 0.0, 0.0, 0.0, 0.0, 0.0, 0.0, 0.0, 0.0, 0.0, 0.0, 0.0, 0.0, 0.0, 0.0, 0.0, 0.0, 0.0, 0.0, 0.0, 0.0, 0.0, 0.0, 0.0, 0.0, 0.0, 0.0, 0.0, 0.0, 0.0, 0.0, 0.0, 0.0, 0.0, 0.0, 0.0, 0.0, 0.0, 0.0, 0.0, 0.0, 0.0, 0.0, 0.0, 0.0, 0.0, 0.0, 0.0, 0.0, 0.0, 0.0, 0.0, 0.0, 0.0, 0.0, 0.0, 0.0, 0.0, 0.0, 0.0, 0.0, 0.0, 0.0, 0.0, 0.0, 0.0, 0.0, 0.0, 0.0, 0.0, 0.0, 0.0, 0.0, 0.0, 0.0, 0.0, 0.0, 0.0, 0.0, 0.0, 0.0, 0.0, 0.0, 0.0, 0.0, 0.0, 0.0, 0.0, 0.0, 0.0, 0.0, 0.0, 0.0, 0.0, 0.0, 0.0, 0.0, 0.0, 0.0, 0.0, 0.0, 0.0, 0.0, 0.0, 0.0, 0.0, 0.0, 0.0, 0.0, 0.0, 0.0, 0.0, 0.0, 0.0, 0.0, 0.0, 0.0, 0.0, 0.0, 0.0, 0.0, 0.0, 0.0, 0.0, 0.0, 0.0, 0.0, 0.0, 0.0, 0.0, 0.0, 0.0, 0.0, 0.0, 0.0, 0.0, 0.0, 0.0, 0.0, 0.0, 0.0, 0.0, 0.0, 0.0, 0.0, 0.0, 0.0, 0.0, 0.0, 0.0, 0.0, 0.0, 0.0, 0.0, 0.0, 0.0, 0.0, 0.0, 0.0, 0.0, 0.0, 0.0, 0.0, 0.0, 0.0, 0.0, 0.0, 0.0, 0.0, 0.0, 0.0, 0.0, 0.0, 0.0, 0.0, 0.0, 0.0, 0.0, 0.0, 0.0, 0.0, 0.0, 0.0, 0.0, 0.0, 0.0, 0.0, 0.0, 0.0, 0.0, 0.0, 0.0, 0.0, 0.0, 0.0, 0.0, 0.0, 0.0, 0.0, 0.0, 0.0, 0.0, 0.0, 0.0, 0.0, 0.0, 0.0, 0.0, 0.0, 0.0, 0.0, 0.0, 0.0, 0.0, 0.0, 0.0, 0.0, 0.0, 0.0, 0.0, 0.0, 0.0, 0.0, 0.0, 0.0, 0.0, 0.0, 0.0, 0.0, 0.0, 0.0, 0.0, 0.0, 0.0, 0.0, 0.0, 0.0, 0.0, 0.0, 0.0, 0.0, 0.0, 0.0, 0.0, 0.0, 0.0, 0.0, 0.0, 0.0, 0.0, 0.0, 0.0, 0.0, 0.0, 0.0, 0.0, 0.0, 0.0, 0.0, 0.0, 0.0, 0.0, 0.0, 0.0, 0.0, 0.0, 0.0, 0.0, 0.0, 0.0, 0.0, 0.0, 0.0, 0.0, 0.0, 0.0, 0.0, 0.0, 0.0, 0.0, 0.0, 0.0, 0.0, 0.0, 0.0, 0.0, 0.0, 0.0, 0.0, 0.0, 0.0, 0.0, 0.0, 0.0, 0.0, 0.0, 0.0, 0.0, 0.0, 0.0, 0.0, 0.0, 0.0, 0.0, 0.0, 0.0, 0.0, 0.0, 0.0, 0.0, 0.0, 0.0, 0.0, 0.0, 0.0, 0.0, 0.0, 0.0, 0.0, 0.0, 0.0, 0.0, 0.0, 0.0, 0.0, 0.0, 0.0, 0.0, 0.0, 0.0, 0.0, 0.0, 0.0, 0.0, 0.0, 0.0, 0.0, 0.0, 0.0, 0.0, 0.0, 0.0, 0.0, 0.0, 0.0, 0.0, 0.0, 0.0, 0.0, 0.0, 0.0, 0.0, 0.0, 0.0, 0.0, 0.0, 0.0, 0.0, 0.0, 0.0, 0.0, 0.0, 0.0, 0.0, 0.0, 0.0, 0.0, 0.0, 0.0, 0.0, 0.0, 0.0, 0.0, 0.0, 0.0, 0.0, 0.0, 0.0, 0.0, 0.0, 0.0, 0.0, 0.0, 0.0, 0.0, 0.0, 0.0, 0.0, 0.0, 0.0, 0.0, 0.0, 0.0, 0.0, 0.0, 0.0, 0.0, 0.0, 0.0, 0.0, 0.0, 0.0, 0.0, 0.0, 0.0, 0.0, 0.0, 0.0, 0.0, 0.0, 0.0, 0.0, 0.0, 0.0, 0.0, 0.0, 0.0, 0.0, 0.0, 0.0, 0.0, 0.0, 0.0, 0.0, 0.0, 0.0, 0.0, 0.0, 0.0, 0.0, 0.0, 0.0, 0.0, 0.0, 0.0, 0.0, 0.0, 0.0, 0.0, 0.0, 0.0, 0.0, 0.0, 0.0, 0.0, 0.0, 0.0, 0.0, 0.0, 0.0, 0.0, 0.0, 0.0, 0.0, 0.0, 0.0, 0.0, 0.0, 0.0, 0.0, 0.0, 0.0, 0.0, 0.0, 0.0, 0.0, 0.0, 0.0, 0.0, 0.0, 0.0, 0.0, 0.0, 0.0, 0.0, 0.0, 0.0, 0.0, 0.0, 0.0, 0.0, 0.0, 0.0, 0.0, 0.0, 0.0, 0.0, 0.0, 0.0, 0.0, 0.0, 0.0, 0.0, 0.0, 0.0, 0.0, 0.0, 0.0, 0.0, 0.0, 0.0, 0.0, 0.0, 0.0, 0.0, 0.0, 0.0, 0.0, 0.0, 0.0, 0.0, 0.0, 0.0, 0.0, 0.0, 0.0, 0.0, 0.0, 0.0, 0.0, 0.0, 0.0, 0.0, 0.0, 0.0, 0.0, 0.0, 0.0, 0.0, 0.0, 0.0, 0.0, 0.0, 0.0, 0.0, 0.0, 0.0, 0.0, 0.0, 0.0, 0.0, 0.0, 0.0, 0.0, 0.0, 0.0, 0.0, 0.0, 0.0, 0.0, 0.0, 0.0, 0.0, 0.0, 0.0, 0.0, 0.0, 0.0, 0.0, 0.0, 0.0, 0.0, 0.0, 0.0, 0.0, 0.0, 0.0, 0.0, 0.0, 0.0, 0.0, 0.0, 0.0, 0.0, 0.0, 0.0, 0.0, 0.0, 0.0, 0.0, 0.0, 0.0, 0.0, 0.0, 0.0, 0.0, 0.0, 0.0, 0.0, 0.0, 0.0, 0.0, 0.0, 0.0, 0.0, 0.0, 0.0, 0.0, 0.0, 0.0, 0.0, 0.0, 0.0, 0.0, 0.0, 0.0, 0.0, 0.0, 0.0, 0.0, 0.0, 0.0, 0.0, 0.0, 0.0, 0.0, 0.0, 0.0, 0.0, 0.0, 0.0, 0.0, 0.0, 0.0, 0.0, 0.0, 0.0, 0.0, 0.0, 0.0, 0.0, 0.0, 0.0, 0.0, 0.0, 0.0, 0.0, 0.0, 0.0, 0.0, 0.0, 0.0, 0.0, 0.0, 0.0, 0.0, 0.0, 0.0, 0.0, 0.0, 0.0, 0.0, 0.0, 0.0, 0.0, 0.0, 0.0, 0.0, 0.0, 0.0, 0.0, 0.0, 0.0, 0.0, 0.0, 0.0, 0.0, 0.0, 0.0, 0.0, 0.0, 0.0, 0.0, 0.0, 0.0, 0.0, 0.0, 0.0, 0.0, 0.0, 0.0, 0.0, 0.0, 0.0, 0.0, 0.0, 0.0, 0.0, 0.0, 0.0, 0.0, 0.0, 0.0, 0.0, 0.0, 0.0, 0.0, 0.0, 0.0, 0.0, 0.0, 0.0, 0.0, 0.0, 0.0, 0.0, 0.0, 0.0, 0.0, 0.0, 0.0, 0.0, 0.0, 0.0, 0.0, 0.0, 0.0, 0.0, 0.0, 0.0, 0.0, 0.0, 0.0, 0.0, 0.0, 0.0, 0.0, 0.0, 0.0, 0.0, 0.0, 0.0, 0.0])
me_cube_022.materials.append(mat_material_006)
me_cube_022.materials.append(mat_material_002)
me_cube_022.materials.append(mat_material_004)
me_cube_022.materials.append(mat_material_007)
me_cube_022.materials.append(mat_material_003)
me_cube_022.materials.append(mat_material_001)
me_cube_022.materials.append(mat_tire_001)
me_cube_022.materials.append(mat_wheelhub_001)
me_cube_022.materials.append(mat_axle_001)
me_cube_022.use_remesh_fix_poles = True
me_cube_022.use_remesh_preserve_attributes = False
me_cube_022.use_mirror_vertex_groups = False
me_cube_022.update()
me_plane = bpy.data.meshes.new('Plane')
me_plane.from_pydata([(-1.0, -1.0, 0.0), (1.0, -1.0, 0.0), (-1.0, 1.0, 0.0), (1.0, 1.0, 0.0)], [], [(0, 1, 3, 2)])
_uv = me_plane.uv_layers.new(name='UVMap')
_uv.uv.foreach_set('vector', [0.0, 0.0, 1.0, 0.0, 1.0, 1.0, 0.0, 1.0])
me_plane.materials.append(mat_material_008)
me_plane.use_remesh_fix_poles = True
me_plane.use_remesh_preserve_attributes = False
me_plane.use_mirror_vertex_groups = False
me_plane.update()

# ---- objects
ob_cube_025 = bpy.data.objects.new('Cube.025', me_cube_022)
ob_plane = bpy.data.objects.new('Plane', me_plane)
ob_camera = bpy.data.objects.new('Camera', cam_camera)

# ---- transforms, parenting, visibility, modifiers, constraints
ob_cube_025.location = (0.5363, -0.01533, 0.2394)
ob_cube_025.scale = (3.094, 1.595, 0.08931)
ob_cube_025.lineart.crease_threshold = 0.0
ob_plane.location = (0.0, 0.0, 0.02112)
ob_plane.scale = (56.5, 52.2, 1.0)
ob_plane.lineart.crease_threshold = 0.0
ob_camera.location = (9.59, 9.895, 5.313)
ob_camera.rotation_euler = (1.297, -8.937e-07, 2.391)
ob_camera.lineart.crease_threshold = 0.0

# ---- collection membership
col_collection.objects.link(ob_cube_025)
col_collection.objects.link(ob_plane)
col_collection.objects.link(ob_camera)

# ---- scene / render settings (as saved in the file)
scene.camera = ob_camera
scene.frame_start = 1; scene.frame_end = 250; scene.frame_set(1)
scene.render.engine = 'BLENDER_EEVEE_NEXT'
scene.render.resolution_x = 1940
scene.cycles.use_denoising = False
scene.cycles.samples = 128
scene.cycles.sampling_pattern = 'TABULATED_SOBOL'
scene.cycles.use_adaptive_sampling = False
scene.cycles.use_light_tree = False
scene.eevee.use_gtao = True
scene.eevee.use_raytracing = True
scene.view_settings.view_transform = 'Filmic'
bpy.context.view_layer.update()
